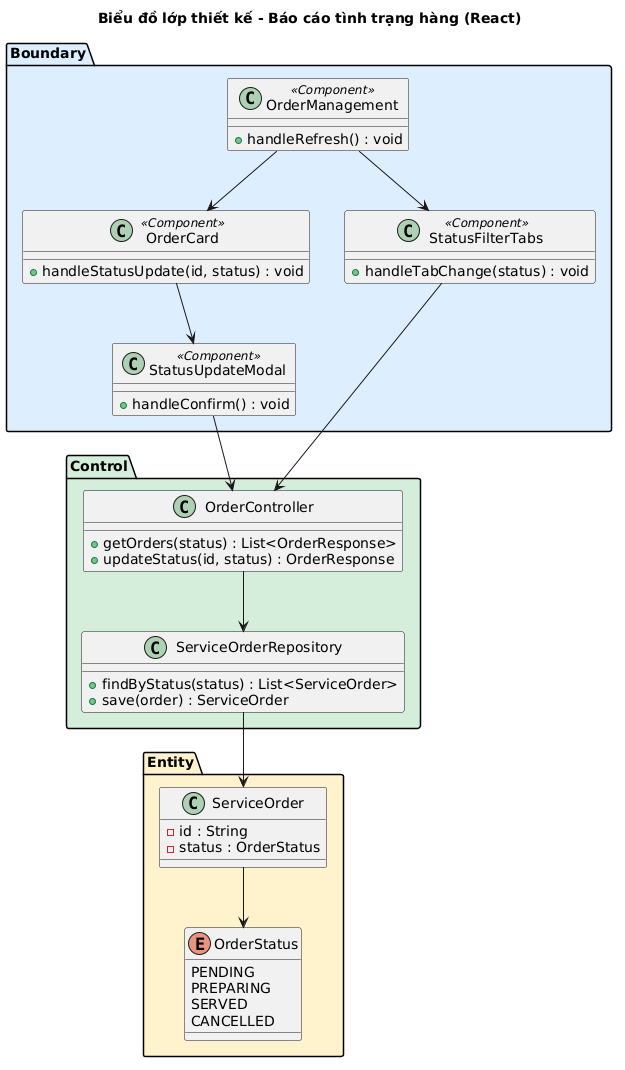

The diagram above was rendered by PlantUML. Its source (embedded in the PNG):
@startuml
title Biểu đồ lớp thiết kế - Báo cáo tình trạng hàng (React)

package "Boundary" #DDEEFF {
  class OrderManagement <<Component>> {
    +handleRefresh() : void
  }
  class StatusFilterTabs <<Component>> {
    +handleTabChange(status) : void
  }
  class OrderCard <<Component>> {
    +handleStatusUpdate(id, status) : void
  }
  class StatusUpdateModal <<Component>> {
    +handleConfirm() : void
  }
}

package "Control" #D4EDDA {
  class OrderController {
    +getOrders(status) : List<OrderResponse>
    +updateStatus(id, status) : OrderResponse
  }
  class ServiceOrderRepository {
    +findByStatus(status) : List<ServiceOrder>
    +save(order) : ServiceOrder
  }
}

package "Entity" #FFF3CD {
  class ServiceOrder {
    -id : String
    -status : OrderStatus
  }
  enum OrderStatus {
    PENDING
    PREPARING
    SERVED
    CANCELLED
  }
}

OrderManagement --> StatusFilterTabs
OrderManagement --> OrderCard
OrderCard --> StatusUpdateModal

StatusFilterTabs --> OrderController
StatusUpdateModal --> OrderController

OrderController --> ServiceOrderRepository
ServiceOrderRepository --> ServiceOrder
ServiceOrder --> OrderStatus
@enduml